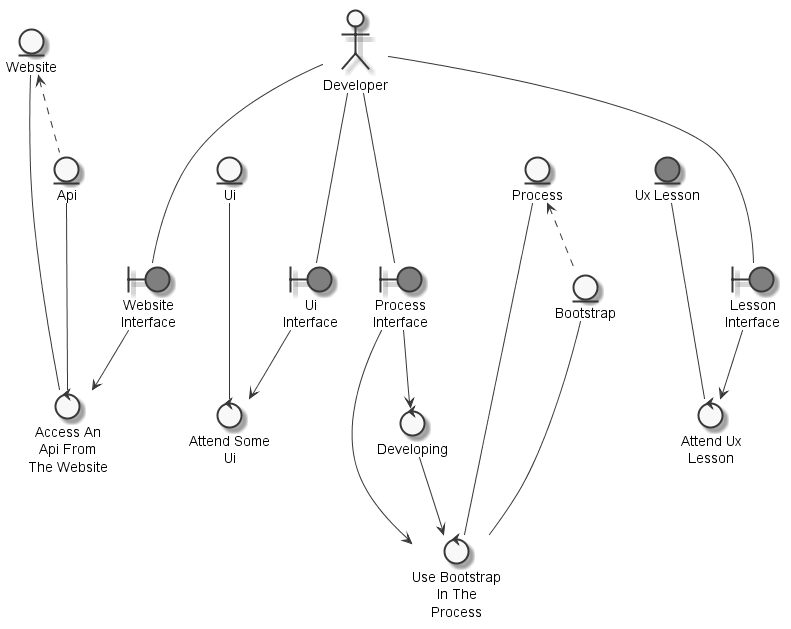

The diagram above was rendered by PlantUML. Its source (embedded in the PNG):
@startuml
	skinparam defaultTextAlignment center
	skinparam monochrome true

	entity "Website" as thingwebsite
	entity "Api" as thingapi
	entity "Bootstrap" as thingbootstrap
	entity "Process" as thingprocess
	entity "Ux Lesson" as thinguxlesson #grey
	entity "Ui" as thingUI
	actor "Developer" as actordeveloper
	boundary "Website\nInterface" as thingwebsiteinterface #grey
	boundary "Process\nInterface" as thingprocessinterface #grey
	boundary "Ui\nInterface" as thinguiinterface #grey
	boundary "Lesson\nInterface" as thinglessoninterface #grey
	control "Access An\nApi From\nThe Website" as controlaccessapiwebsite
	control "Developing" as controldevelopusebootstrap
	control "Use Bootstrap\nIn The\nProcess" as controlusebootstrap
	control "Attend Some\nUi" as controlattendUI
	control "Attend Ux\nLesson" as controlattenduxlesson

	thingwebsite <.. thingapi
	thingprocess <.. thingbootstrap
	actordeveloper --- thingwebsiteinterface
	actordeveloper --- thingprocessinterface
	actordeveloper --- thinguiinterface
	actordeveloper --- thinglessoninterface
	thingapi --- controlaccessapiwebsite
	thingwebsite --- controlaccessapiwebsite
	thingwebsiteinterface --> controlaccessapiwebsite
	thingprocessinterface --> controldevelopusebootstrap
	controldevelopusebootstrap --> controlusebootstrap
	thingbootstrap --- controlusebootstrap
	thingprocess --- controlusebootstrap
	thingprocessinterface --> controlusebootstrap
	thingUI --- controlattendUI
	thinguiinterface --> controlattendUI
	thinguxlesson --- controlattenduxlesson
	thinglessoninterface --> controlattenduxlesson

@enduml